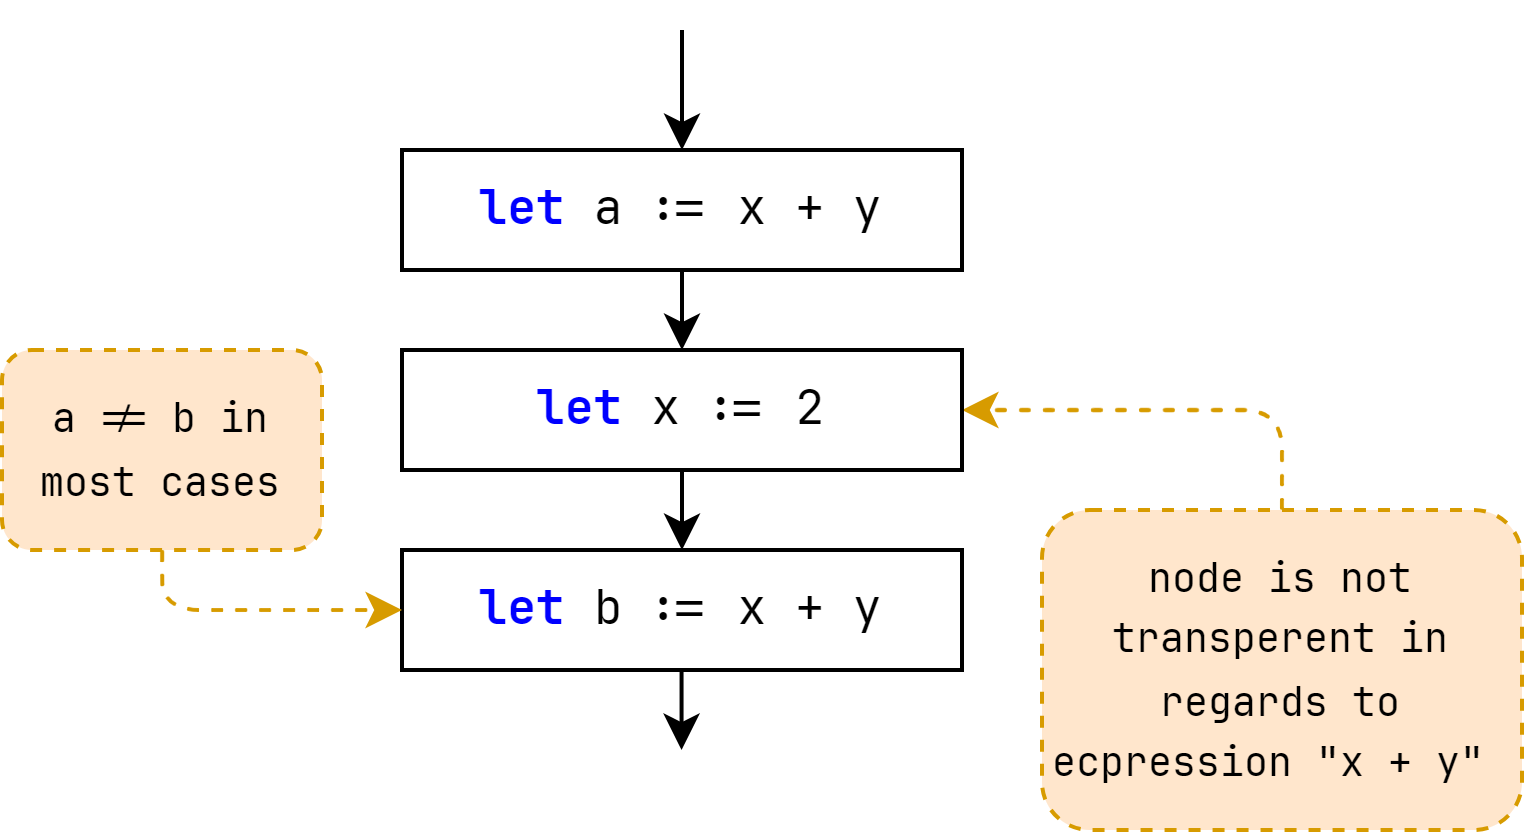

The diagram above was exported from draw.io. Its source (the exported page's mxGraphModel, read from the mxfile embedded in the PNG):
<mxGraphModel dx="705" dy="537" grid="1" gridSize="10" guides="1" tooltips="1" connect="1" arrows="1" fold="1" page="1" pageScale="1" pageWidth="850" pageHeight="1100" math="0" shadow="0">
  <root>
    <mxCell id="0" />
    <mxCell id="1" parent="0" />
    <mxCell id="117" style="edgeStyle=orthogonalEdgeStyle;html=1;entryX=1;entryY=0.5;entryDx=0;entryDy=0;dashed=1;fontColor=#000000;exitX=0.5;exitY=0;exitDx=0;exitDy=0;fillColor=#ffe6cc;strokeColor=#d79b00;" edge="1" parent="1" source="100" target="109">
      <mxGeometry relative="1" as="geometry" />
    </mxCell>
    <mxCell id="100" value="&lt;font face=&quot;JetBrains Mono&quot;&gt;&lt;span style=&quot;font-size: 10px;&quot;&gt;node is not transperent in regards to ecpression &quot;x + y&quot;&amp;nbsp;&lt;/span&gt;&lt;/font&gt;" style="rounded=1;whiteSpace=wrap;html=1;fillColor=#ffe6cc;strokeColor=#d79b00;fillStyle=auto;dashed=1;fontFamily=Courier New;" parent="1" vertex="1">
      <mxGeometry x="390" y="280" width="120" height="80" as="geometry" />
    </mxCell>
    <mxCell id="103" style="edgeStyle=orthogonalEdgeStyle;html=1;fontFamily=Courier New;entryX=0.5;entryY=0;entryDx=0;entryDy=0;" parent="1" target="105" edge="1">
      <mxGeometry relative="1" as="geometry">
        <mxPoint x="360" y="190" as="targetPoint" />
        <mxPoint x="300" y="160" as="sourcePoint" />
      </mxGeometry>
    </mxCell>
    <mxCell id="110" value="" style="edgeStyle=none;html=1;" edge="1" parent="1" source="105" target="109">
      <mxGeometry relative="1" as="geometry" />
    </mxCell>
    <mxCell id="105" value="&lt;b style=&quot;border-color: var(--border-color); font-family: &amp;quot;JetBrains Mono&amp;quot;; color: rgb(0, 0, 255);&quot;&gt;let&amp;nbsp;&lt;/b&gt;&lt;span style=&quot;border-color: var(--border-color); font-family: &amp;quot;JetBrains Mono&amp;quot;;&quot;&gt;a := x + y&lt;/span&gt;" style="rounded=0;whiteSpace=wrap;html=1;" parent="1" vertex="1">
      <mxGeometry x="230" y="190" width="140" height="30" as="geometry" />
    </mxCell>
    <mxCell id="108" value="" style="edgeStyle=none;html=1;" parent="1" source="109" edge="1">
      <mxGeometry relative="1" as="geometry">
        <mxPoint x="300" y="290" as="targetPoint" />
      </mxGeometry>
    </mxCell>
    <mxCell id="109" value="&lt;font face=&quot;JetBrains Mono&quot;&gt;&lt;b style=&quot;color: rgb(0, 0, 255);&quot;&gt;let &lt;/b&gt;x := 2&lt;/font&gt;" style="rounded=0;whiteSpace=wrap;html=1;" parent="1" vertex="1">
      <mxGeometry x="230" y="240" width="140" height="30" as="geometry" />
    </mxCell>
    <mxCell id="111" value="&lt;b style=&quot;border-color: var(--border-color); font-family: &amp;quot;JetBrains Mono&amp;quot;; color: rgb(0, 0, 255);&quot;&gt;let &lt;/b&gt;&lt;span style=&quot;border-color: var(--border-color); font-family: &amp;quot;JetBrains Mono&amp;quot;;&quot;&gt;b := x + y&lt;/span&gt;" style="rounded=0;whiteSpace=wrap;html=1;" vertex="1" parent="1">
      <mxGeometry x="230" y="290" width="140" height="30" as="geometry" />
    </mxCell>
    <mxCell id="114" value="" style="edgeStyle=none;html=1;" edge="1" parent="1">
      <mxGeometry relative="1" as="geometry">
        <mxPoint x="299.89" y="340" as="targetPoint" />
        <mxPoint x="299.89" y="320" as="sourcePoint" />
      </mxGeometry>
    </mxCell>
    <mxCell id="116" value="" style="edgeStyle=orthogonalEdgeStyle;html=1;fontColor=#000000;entryX=0;entryY=0.5;entryDx=0;entryDy=0;exitX=0.5;exitY=1;exitDx=0;exitDy=0;fillColor=#ffe6cc;strokeColor=#d79b00;dashed=1;" edge="1" parent="1" source="115" target="111">
      <mxGeometry relative="1" as="geometry" />
    </mxCell>
    <mxCell id="115" value="&lt;font face=&quot;JetBrains Mono&quot;&gt;&lt;span style=&quot;font-size: 10px;&quot;&gt;a != b in most cases&lt;/span&gt;&lt;/font&gt;" style="rounded=1;whiteSpace=wrap;html=1;fillColor=#ffe6cc;strokeColor=#d79b00;fillStyle=auto;dashed=1;fontFamily=Courier New;" vertex="1" parent="1">
      <mxGeometry x="130" y="240" width="80" height="50" as="geometry" />
    </mxCell>
  </root>
</mxGraphModel>